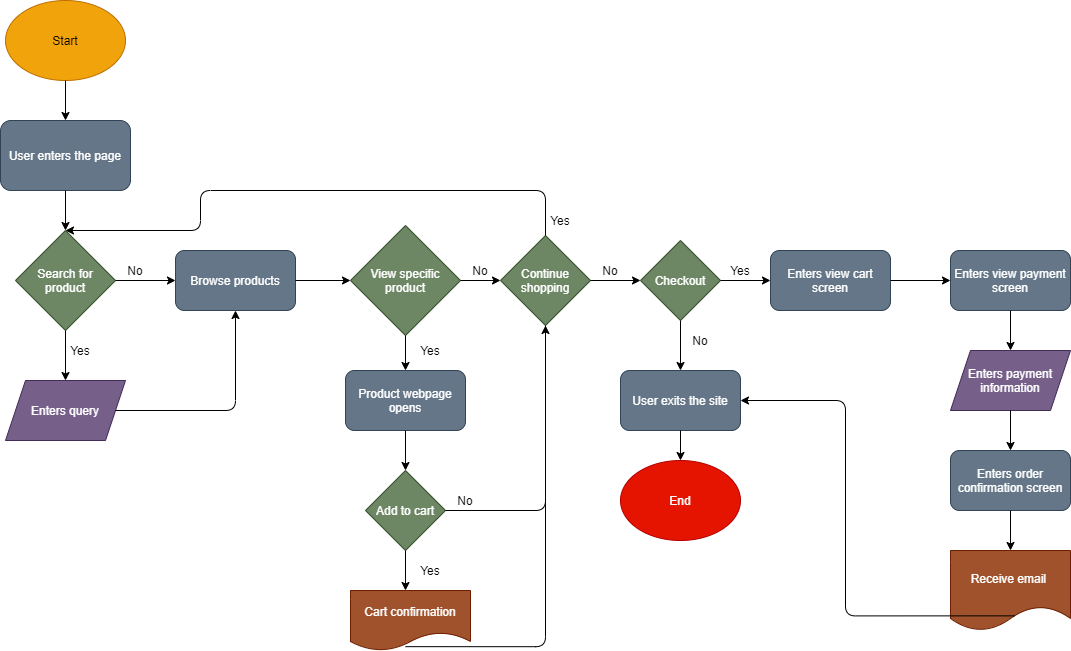

The diagram above was exported from draw.io. Its source (the exported page's mxGraphModel, read from the mxfile embedded in the PNG):
<mxGraphModel dx="776" dy="617" grid="1" gridSize="10" guides="1" tooltips="1" connect="1" arrows="1" fold="1" page="1" pageScale="1" pageWidth="850" pageHeight="1100" math="0" shadow="0">
  <root>
    <mxCell id="0" />
    <mxCell id="1" parent="0" />
    <mxCell id="3" value="Start" style="ellipse;whiteSpace=wrap;html=1;fillColor=#f0a30a;strokeColor=#BD7000;fontColor=#000000;" vertex="1" parent="1">
      <mxGeometry x="15" y="110" width="120" height="80" as="geometry" />
    </mxCell>
    <mxCell id="4" value="User enters the page" style="rounded=1;whiteSpace=wrap;html=1;fillColor=#647687;strokeColor=#314354;fontColor=#ffffff;" vertex="1" parent="1">
      <mxGeometry x="10" y="230" width="130" height="70" as="geometry" />
    </mxCell>
    <mxCell id="5" value="Search for product" style="rhombus;whiteSpace=wrap;html=1;fillColor=#6d8764;strokeColor=#3A5431;fontColor=#ffffff;" vertex="1" parent="1">
      <mxGeometry x="25" y="340" width="100" height="100" as="geometry" />
    </mxCell>
    <mxCell id="6" value="" style="endArrow=classic;html=1;exitX=0.5;exitY=1;exitDx=0;exitDy=0;entryX=0.5;entryY=0;entryDx=0;entryDy=0;" edge="1" parent="1" source="3" target="4">
      <mxGeometry width="50" height="50" relative="1" as="geometry">
        <mxPoint x="140" y="340" as="sourcePoint" />
        <mxPoint x="260" y="240" as="targetPoint" />
      </mxGeometry>
    </mxCell>
    <mxCell id="7" value="" style="endArrow=classic;html=1;entryX=0.5;entryY=0;entryDx=0;entryDy=0;" edge="1" parent="1" target="5">
      <mxGeometry width="50" height="50" relative="1" as="geometry">
        <mxPoint x="75" y="300" as="sourcePoint" />
        <mxPoint x="295" y="250" as="targetPoint" />
      </mxGeometry>
    </mxCell>
    <mxCell id="8" value="Enters query" style="shape=parallelogram;perimeter=parallelogramPerimeter;whiteSpace=wrap;html=1;fixedSize=1;fillColor=#76608a;strokeColor=#432D57;fontColor=#ffffff;" vertex="1" parent="1">
      <mxGeometry x="15" y="490" width="120" height="60" as="geometry" />
    </mxCell>
    <mxCell id="9" value="" style="endArrow=classic;html=1;exitX=0.5;exitY=1;exitDx=0;exitDy=0;entryX=0.5;entryY=0;entryDx=0;entryDy=0;" edge="1" parent="1" source="5" target="8">
      <mxGeometry width="50" height="50" relative="1" as="geometry">
        <mxPoint x="185" y="460" as="sourcePoint" />
        <mxPoint x="235" y="410" as="targetPoint" />
      </mxGeometry>
    </mxCell>
    <mxCell id="10" value="Yes" style="text;html=1;strokeColor=none;fillColor=none;align=center;verticalAlign=middle;whiteSpace=wrap;rounded=0;" vertex="1" parent="1">
      <mxGeometry x="70" y="450" width="40" height="20" as="geometry" />
    </mxCell>
    <mxCell id="11" value="" style="endArrow=classic;html=1;exitX=1;exitY=0.5;exitDx=0;exitDy=0;" edge="1" parent="1" source="5">
      <mxGeometry width="50" height="50" relative="1" as="geometry">
        <mxPoint x="165" y="420" as="sourcePoint" />
        <mxPoint x="185" y="390" as="targetPoint" />
      </mxGeometry>
    </mxCell>
    <mxCell id="12" value="No" style="text;html=1;strokeColor=none;fillColor=none;align=center;verticalAlign=middle;whiteSpace=wrap;rounded=0;" vertex="1" parent="1">
      <mxGeometry x="125" y="370" width="40" height="20" as="geometry" />
    </mxCell>
    <mxCell id="13" value="Browse products" style="rounded=1;whiteSpace=wrap;html=1;fillColor=#647687;strokeColor=#314354;fontColor=#ffffff;" vertex="1" parent="1">
      <mxGeometry x="185" y="360" width="120" height="60" as="geometry" />
    </mxCell>
    <mxCell id="16" value="" style="endArrow=classic;html=1;exitX=1;exitY=0.5;exitDx=0;exitDy=0;" edge="1" parent="1" source="13">
      <mxGeometry width="50" height="50" relative="1" as="geometry">
        <mxPoint x="330" y="420" as="sourcePoint" />
        <mxPoint x="360" y="390" as="targetPoint" />
      </mxGeometry>
    </mxCell>
    <mxCell id="17" value="View specific product" style="rhombus;whiteSpace=wrap;html=1;fillColor=#6d8764;strokeColor=#3A5431;fontColor=#ffffff;" vertex="1" parent="1">
      <mxGeometry x="360" y="335" width="110" height="110" as="geometry" />
    </mxCell>
    <mxCell id="18" value="" style="endArrow=classic;html=1;exitX=0.5;exitY=1;exitDx=0;exitDy=0;" edge="1" parent="1" source="17">
      <mxGeometry width="50" height="50" relative="1" as="geometry">
        <mxPoint x="410" y="450" as="sourcePoint" />
        <mxPoint x="415" y="480" as="targetPoint" />
      </mxGeometry>
    </mxCell>
    <mxCell id="19" value="" style="endArrow=classic;html=1;exitX=1;exitY=0.5;exitDx=0;exitDy=0;" edge="1" parent="1" source="17">
      <mxGeometry width="50" height="50" relative="1" as="geometry">
        <mxPoint x="425" y="455" as="sourcePoint" />
        <mxPoint x="510" y="390" as="targetPoint" />
      </mxGeometry>
    </mxCell>
    <mxCell id="20" value="No" style="text;html=1;strokeColor=none;fillColor=none;align=center;verticalAlign=middle;whiteSpace=wrap;rounded=0;" vertex="1" parent="1">
      <mxGeometry x="470" y="370" width="40" height="20" as="geometry" />
    </mxCell>
    <mxCell id="21" value="Yes" style="text;html=1;strokeColor=none;fillColor=none;align=center;verticalAlign=middle;whiteSpace=wrap;rounded=0;" vertex="1" parent="1">
      <mxGeometry x="420" y="450" width="40" height="20" as="geometry" />
    </mxCell>
    <mxCell id="22" value="Product webpage opens" style="rounded=1;whiteSpace=wrap;html=1;fillColor=#647687;strokeColor=#314354;fontColor=#ffffff;" vertex="1" parent="1">
      <mxGeometry x="355" y="480" width="120" height="60" as="geometry" />
    </mxCell>
    <mxCell id="23" value="Continue shopping" style="rhombus;whiteSpace=wrap;html=1;fillColor=#6d8764;strokeColor=#3A5431;fontColor=#ffffff;" vertex="1" parent="1">
      <mxGeometry x="510" y="345" width="90" height="90" as="geometry" />
    </mxCell>
    <mxCell id="25" value="" style="endArrow=classic;html=1;exitX=0.5;exitY=1;exitDx=0;exitDy=0;" edge="1" parent="1" source="22">
      <mxGeometry width="50" height="50" relative="1" as="geometry">
        <mxPoint x="420" y="610" as="sourcePoint" />
        <mxPoint x="415" y="580" as="targetPoint" />
      </mxGeometry>
    </mxCell>
    <mxCell id="26" value="Add to cart" style="rhombus;whiteSpace=wrap;html=1;fillColor=#6d8764;strokeColor=#3A5431;fontColor=#ffffff;" vertex="1" parent="1">
      <mxGeometry x="375" y="580" width="80" height="80" as="geometry" />
    </mxCell>
    <mxCell id="27" value="" style="endArrow=classic;html=1;exitX=0.5;exitY=1;exitDx=0;exitDy=0;" edge="1" parent="1" source="26">
      <mxGeometry width="50" height="50" relative="1" as="geometry">
        <mxPoint x="430" y="730" as="sourcePoint" />
        <mxPoint x="415" y="700" as="targetPoint" />
      </mxGeometry>
    </mxCell>
    <mxCell id="28" value="Yes" style="text;html=1;strokeColor=none;fillColor=none;align=center;verticalAlign=middle;whiteSpace=wrap;rounded=0;" vertex="1" parent="1">
      <mxGeometry x="420" y="670" width="40" height="20" as="geometry" />
    </mxCell>
    <mxCell id="29" value="Cart confirmation" style="shape=document;whiteSpace=wrap;html=1;boundedLbl=1;fillColor=#a0522d;strokeColor=#6D1F00;fontColor=#ffffff;" vertex="1" parent="1">
      <mxGeometry x="360" y="700" width="120" height="60" as="geometry" />
    </mxCell>
    <mxCell id="31" value="No" style="text;html=1;strokeColor=none;fillColor=none;align=center;verticalAlign=middle;whiteSpace=wrap;rounded=0;" vertex="1" parent="1">
      <mxGeometry x="455" y="600" width="40" height="20" as="geometry" />
    </mxCell>
    <mxCell id="35" value="" style="endArrow=classic;html=1;exitX=1;exitY=0.5;exitDx=0;exitDy=0;entryX=0.5;entryY=1;entryDx=0;entryDy=0;edgeStyle=orthogonalEdgeStyle;" edge="1" parent="1" source="26" target="23">
      <mxGeometry width="50" height="50" relative="1" as="geometry">
        <mxPoint x="500" y="640" as="sourcePoint" />
        <mxPoint x="550" y="590" as="targetPoint" />
      </mxGeometry>
    </mxCell>
    <mxCell id="37" value="" style="endArrow=classic;html=1;exitX=1;exitY=0.5;exitDx=0;exitDy=0;entryX=0.5;entryY=1;entryDx=0;entryDy=0;edgeStyle=orthogonalEdgeStyle;" edge="1" parent="1" source="8" target="13">
      <mxGeometry width="50" height="50" relative="1" as="geometry">
        <mxPoint x="150" y="530" as="sourcePoint" />
        <mxPoint x="200" y="480" as="targetPoint" />
      </mxGeometry>
    </mxCell>
    <mxCell id="39" value="" style="endArrow=none;html=1;exitX=0.458;exitY=0.936;exitDx=0;exitDy=0;exitPerimeter=0;entryX=0.5;entryY=1;entryDx=0;entryDy=0;edgeStyle=orthogonalEdgeStyle;" edge="1" parent="1" source="29" target="23">
      <mxGeometry width="50" height="50" relative="1" as="geometry">
        <mxPoint x="550" y="730" as="sourcePoint" />
        <mxPoint x="600" y="680" as="targetPoint" />
      </mxGeometry>
    </mxCell>
    <mxCell id="40" value="" style="endArrow=classic;html=1;exitX=1;exitY=0.5;exitDx=0;exitDy=0;" edge="1" parent="1" source="23">
      <mxGeometry width="50" height="50" relative="1" as="geometry">
        <mxPoint x="640" y="390" as="sourcePoint" />
        <mxPoint x="650" y="390" as="targetPoint" />
      </mxGeometry>
    </mxCell>
    <mxCell id="43" value="" style="endArrow=classic;html=1;exitX=0.5;exitY=0;exitDx=0;exitDy=0;edgeStyle=orthogonalEdgeStyle;entryX=0.5;entryY=0;entryDx=0;entryDy=0;" edge="1" parent="1" source="23" target="5">
      <mxGeometry width="50" height="50" relative="1" as="geometry">
        <mxPoint x="390" y="290" as="sourcePoint" />
        <mxPoint x="210" y="320" as="targetPoint" />
        <Array as="points">
          <mxPoint x="555" y="300" />
          <mxPoint x="210" y="300" />
          <mxPoint x="210" y="340" />
        </Array>
      </mxGeometry>
    </mxCell>
    <mxCell id="44" value="Yes" style="text;html=1;strokeColor=none;fillColor=none;align=center;verticalAlign=middle;whiteSpace=wrap;rounded=0;" vertex="1" parent="1">
      <mxGeometry x="550" y="320" width="40" height="20" as="geometry" />
    </mxCell>
    <mxCell id="45" value="No" style="text;html=1;strokeColor=none;fillColor=none;align=center;verticalAlign=middle;whiteSpace=wrap;rounded=0;" vertex="1" parent="1">
      <mxGeometry x="600" y="370" width="40" height="20" as="geometry" />
    </mxCell>
    <mxCell id="46" value="Checkout" style="rhombus;whiteSpace=wrap;html=1;fillColor=#6d8764;strokeColor=#3A5431;fontColor=#ffffff;" vertex="1" parent="1">
      <mxGeometry x="650" y="350" width="80" height="80" as="geometry" />
    </mxCell>
    <mxCell id="48" value="" style="endArrow=classic;html=1;" edge="1" parent="1">
      <mxGeometry width="50" height="50" relative="1" as="geometry">
        <mxPoint x="730" y="390" as="sourcePoint" />
        <mxPoint x="780" y="390" as="targetPoint" />
      </mxGeometry>
    </mxCell>
    <mxCell id="49" value="" style="endArrow=classic;html=1;exitX=0.5;exitY=1;exitDx=0;exitDy=0;" edge="1" parent="1" source="46">
      <mxGeometry width="50" height="50" relative="1" as="geometry">
        <mxPoint x="650" y="530" as="sourcePoint" />
        <mxPoint x="690" y="480" as="targetPoint" />
      </mxGeometry>
    </mxCell>
    <mxCell id="52" value="No" style="text;html=1;strokeColor=none;fillColor=none;align=center;verticalAlign=middle;whiteSpace=wrap;rounded=0;" vertex="1" parent="1">
      <mxGeometry x="690" y="440" width="40" height="20" as="geometry" />
    </mxCell>
    <mxCell id="53" value="Yes" style="text;html=1;strokeColor=none;fillColor=none;align=center;verticalAlign=middle;whiteSpace=wrap;rounded=0;" vertex="1" parent="1">
      <mxGeometry x="730" y="370" width="40" height="20" as="geometry" />
    </mxCell>
    <mxCell id="55" value="User exits the site" style="rounded=1;whiteSpace=wrap;html=1;fillColor=#647687;strokeColor=#314354;fontColor=#ffffff;" vertex="1" parent="1">
      <mxGeometry x="630" y="480" width="120" height="60" as="geometry" />
    </mxCell>
    <mxCell id="56" value="End" style="ellipse;whiteSpace=wrap;html=1;fillColor=#e51400;strokeColor=#B20000;fontColor=#ffffff;" vertex="1" parent="1">
      <mxGeometry x="630" y="570" width="120" height="80" as="geometry" />
    </mxCell>
    <mxCell id="57" value="" style="endArrow=classic;html=1;exitX=0.5;exitY=1;exitDx=0;exitDy=0;entryX=0.5;entryY=0;entryDx=0;entryDy=0;" edge="1" parent="1" source="55" target="56">
      <mxGeometry width="50" height="50" relative="1" as="geometry">
        <mxPoint x="670" y="730" as="sourcePoint" />
        <mxPoint x="720" y="680" as="targetPoint" />
      </mxGeometry>
    </mxCell>
    <mxCell id="58" value="Enters view cart screen" style="rounded=1;whiteSpace=wrap;html=1;fillColor=#647687;strokeColor=#314354;fontColor=#ffffff;" vertex="1" parent="1">
      <mxGeometry x="780" y="360" width="120" height="60" as="geometry" />
    </mxCell>
    <mxCell id="59" value="" style="endArrow=classic;html=1;exitX=1;exitY=0.5;exitDx=0;exitDy=0;" edge="1" parent="1" source="58">
      <mxGeometry width="50" height="50" relative="1" as="geometry">
        <mxPoint x="950" y="470" as="sourcePoint" />
        <mxPoint x="960" y="390" as="targetPoint" />
      </mxGeometry>
    </mxCell>
    <mxCell id="60" value="Enters view payment screen" style="rounded=1;whiteSpace=wrap;html=1;fillColor=#647687;strokeColor=#314354;fontColor=#ffffff;" vertex="1" parent="1">
      <mxGeometry x="960" y="360" width="120" height="60" as="geometry" />
    </mxCell>
    <mxCell id="61" value="Enters payment information" style="shape=parallelogram;perimeter=parallelogramPerimeter;whiteSpace=wrap;html=1;fixedSize=1;fillColor=#76608a;strokeColor=#432D57;fontColor=#ffffff;" vertex="1" parent="1">
      <mxGeometry x="960" y="460" width="120" height="60" as="geometry" />
    </mxCell>
    <mxCell id="62" value="" style="endArrow=classic;html=1;exitX=0.5;exitY=1;exitDx=0;exitDy=0;" edge="1" parent="1" source="60">
      <mxGeometry width="50" height="50" relative="1" as="geometry">
        <mxPoint x="1120" y="480" as="sourcePoint" />
        <mxPoint x="1020" y="460" as="targetPoint" />
      </mxGeometry>
    </mxCell>
    <mxCell id="63" value="" style="endArrow=classic;html=1;exitX=0.5;exitY=1;exitDx=0;exitDy=0;" edge="1" parent="1" source="61">
      <mxGeometry width="50" height="50" relative="1" as="geometry">
        <mxPoint x="1040" y="620" as="sourcePoint" />
        <mxPoint x="1020" y="560" as="targetPoint" />
      </mxGeometry>
    </mxCell>
    <mxCell id="65" value="Enters order confirmation screen" style="rounded=1;whiteSpace=wrap;html=1;fillColor=#647687;strokeColor=#314354;fontColor=#ffffff;" vertex="1" parent="1">
      <mxGeometry x="960" y="560" width="120" height="60" as="geometry" />
    </mxCell>
    <mxCell id="66" value="" style="endArrow=classic;html=1;exitX=0.5;exitY=1;exitDx=0;exitDy=0;" edge="1" parent="1" source="65">
      <mxGeometry width="50" height="50" relative="1" as="geometry">
        <mxPoint x="1000" y="710" as="sourcePoint" />
        <mxPoint x="1020" y="660" as="targetPoint" />
      </mxGeometry>
    </mxCell>
    <mxCell id="67" value="Receive email&amp;nbsp;" style="shape=document;whiteSpace=wrap;html=1;boundedLbl=1;fillColor=#a0522d;strokeColor=#6D1F00;fontColor=#ffffff;" vertex="1" parent="1">
      <mxGeometry x="960" y="660" width="120" height="80" as="geometry" />
    </mxCell>
    <mxCell id="70" value="" style="endArrow=classic;html=1;exitX=0.535;exitY=0.817;exitDx=0;exitDy=0;exitPerimeter=0;entryX=1;entryY=0.5;entryDx=0;entryDy=0;edgeStyle=orthogonalEdgeStyle;" edge="1" parent="1" source="67" target="55">
      <mxGeometry width="50" height="50" relative="1" as="geometry">
        <mxPoint x="930" y="830" as="sourcePoint" />
        <mxPoint x="980" y="780" as="targetPoint" />
      </mxGeometry>
    </mxCell>
  </root>
</mxGraphModel>